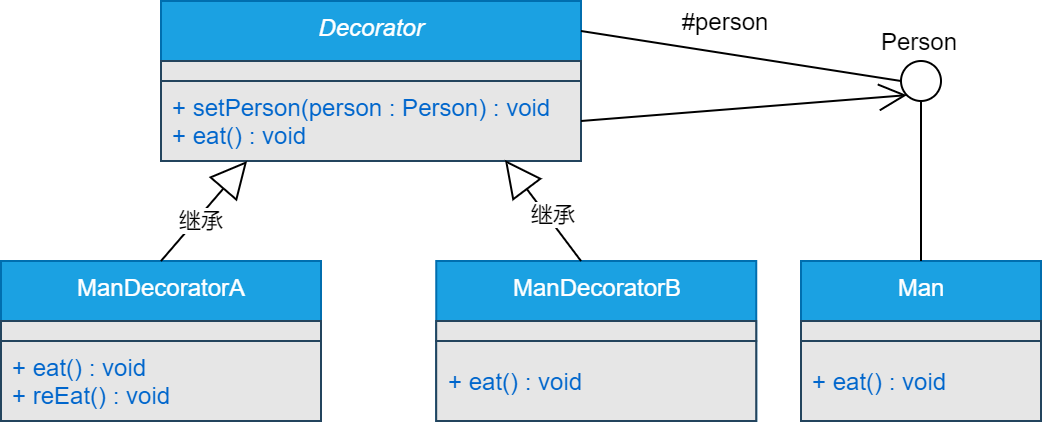

The diagram above was exported from draw.io. Its source (the exported page's mxGraphModel, read from the mxfile embedded in the PNG):
<mxGraphModel dx="1973" dy="273" grid="0" gridSize="10" guides="1" tooltips="1" connect="1" arrows="1" fold="1" page="0" pageScale="1" pageWidth="827" pageHeight="1169" background="none" math="0" shadow="0">
  <root>
    <mxCell id="WIyWlLk6GJQsqaUBKTNV-0" />
    <mxCell id="WIyWlLk6GJQsqaUBKTNV-1" parent="WIyWlLk6GJQsqaUBKTNV-0" />
    <mxCell id="e-_iswOo5SLoe-BsiNGD-6" value="Decorator" style="swimlane;fontStyle=2;align=center;verticalAlign=top;childLayout=stackLayout;horizontal=1;startSize=30;horizontalStack=0;resizeParent=1;resizeParentMax=0;resizeLast=0;collapsible=0;marginBottom=0;html=1;strokeColor=#006EAF;fillColor=#1ba1e2;fontColor=#ffffff;" parent="WIyWlLk6GJQsqaUBKTNV-1" vertex="1">
      <mxGeometry x="-340" y="460" width="210" height="60" as="geometry" />
    </mxCell>
    <mxCell id="e-_iswOo5SLoe-BsiNGD-7" value="" style="text;html=1;strokeColor=#23445d;align=left;verticalAlign=middle;spacingLeft=4;spacingRight=4;overflow=hidden;rotatable=0;points=[[0,0.5],[1,0.5]];portConstraint=eastwest;fontColor=#0066CC;fillColor=#E6E6E6;" parent="e-_iswOo5SLoe-BsiNGD-6" vertex="1">
      <mxGeometry y="30" width="210" height="30" as="geometry" />
    </mxCell>
    <mxCell id="e-_iswOo5SLoe-BsiNGD-9" value="ManDecoratorA" style="swimlane;fontStyle=0;align=center;verticalAlign=top;childLayout=stackLayout;horizontal=1;startSize=30;horizontalStack=0;resizeParent=1;resizeParentMax=0;resizeLast=0;collapsible=0;marginBottom=0;html=1;strokeColor=#006EAF;fillColor=#1ba1e2;fontColor=#ffffff;" parent="WIyWlLk6GJQsqaUBKTNV-1" vertex="1">
      <mxGeometry x="-420" y="590" width="160" height="80" as="geometry" />
    </mxCell>
    <mxCell id="e-_iswOo5SLoe-BsiNGD-10" value="" style="text;html=1;strokeColor=#23445d;align=left;verticalAlign=middle;spacingLeft=4;spacingRight=4;overflow=hidden;rotatable=0;points=[[0,0.5],[1,0.5]];portConstraint=eastwest;fontColor=#0066CC;fillColor=#E6E6E6;" parent="e-_iswOo5SLoe-BsiNGD-9" vertex="1">
      <mxGeometry y="30" width="160" height="10" as="geometry" />
    </mxCell>
    <mxCell id="e-_iswOo5SLoe-BsiNGD-11" value="+ eat() : void&lt;br&gt;+ reEat() : void" style="text;html=1;strokeColor=#23445d;fillColor=#E6E6E6;align=left;verticalAlign=middle;spacingLeft=4;spacingRight=4;overflow=hidden;rotatable=0;points=[[0,0.5],[1,0.5]];portConstraint=eastwest;fontColor=#0066CC;" parent="e-_iswOo5SLoe-BsiNGD-9" vertex="1">
      <mxGeometry y="40" width="160" height="40" as="geometry" />
    </mxCell>
    <mxCell id="e-_iswOo5SLoe-BsiNGD-8" value="+ setPerson(person : Person) : void&lt;br&gt;+ eat() : void" style="text;html=1;strokeColor=#23445d;fillColor=#E6E6E6;align=left;verticalAlign=middle;spacingLeft=4;spacingRight=4;overflow=hidden;rotatable=0;points=[[0,0.5],[1,0.5]];portConstraint=eastwest;fontColor=#0066CC;" parent="WIyWlLk6GJQsqaUBKTNV-1" vertex="1">
      <mxGeometry x="-340" y="500" width="210" height="40" as="geometry" />
    </mxCell>
    <mxCell id="uYM953P9M5gayIznKPj_-8" value="" style="endArrow=none;html=1;entryX=1;entryY=0.25;entryDx=0;entryDy=0;exitX=0;exitY=0.5;exitDx=0;exitDy=0;" parent="WIyWlLk6GJQsqaUBKTNV-1" source="uYM953P9M5gayIznKPj_-9" target="e-_iswOo5SLoe-BsiNGD-6" edge="1">
      <mxGeometry width="50" height="50" relative="1" as="geometry">
        <mxPoint x="-162.94" y="440.02" as="sourcePoint" />
        <mxPoint x="-199.99999999999994" y="440" as="targetPoint" />
      </mxGeometry>
    </mxCell>
    <mxCell id="uYM953P9M5gayIznKPj_-9" value="" style="ellipse;whiteSpace=wrap;html=1;aspect=fixed;" parent="WIyWlLk6GJQsqaUBKTNV-1" vertex="1">
      <mxGeometry x="30" y="490" width="20" height="20" as="geometry" />
    </mxCell>
    <mxCell id="uYM953P9M5gayIznKPj_-10" value="#person" style="text;html=1;strokeColor=none;fillColor=none;align=center;verticalAlign=middle;whiteSpace=wrap;rounded=0;labelBackgroundColor=#ffffff;" parent="WIyWlLk6GJQsqaUBKTNV-1" vertex="1">
      <mxGeometry x="-90.00000000000003" y="460" width="65.2" height="20" as="geometry" />
    </mxCell>
    <mxCell id="6AAqjmS9uoKJcFXO2yhH-0" value="ManDecoratorB" style="swimlane;fontStyle=0;align=center;verticalAlign=top;childLayout=stackLayout;horizontal=1;startSize=30;horizontalStack=0;resizeParent=1;resizeParentMax=0;resizeLast=0;collapsible=0;marginBottom=0;html=1;strokeColor=#006EAF;fillColor=#1ba1e2;fontColor=#ffffff;" vertex="1" parent="WIyWlLk6GJQsqaUBKTNV-1">
      <mxGeometry x="-202.40000000000003" y="590" width="160" height="80" as="geometry" />
    </mxCell>
    <mxCell id="6AAqjmS9uoKJcFXO2yhH-1" value="" style="text;html=1;strokeColor=#23445d;align=left;verticalAlign=middle;spacingLeft=4;spacingRight=4;overflow=hidden;rotatable=0;points=[[0,0.5],[1,0.5]];portConstraint=eastwest;fontColor=#0066CC;fillColor=#E6E6E6;" vertex="1" parent="6AAqjmS9uoKJcFXO2yhH-0">
      <mxGeometry y="30" width="160" height="10" as="geometry" />
    </mxCell>
    <mxCell id="6AAqjmS9uoKJcFXO2yhH-2" value="+ eat() : void" style="text;html=1;strokeColor=#23445d;fillColor=#E6E6E6;align=left;verticalAlign=middle;spacingLeft=4;spacingRight=4;overflow=hidden;rotatable=0;points=[[0,0.5],[1,0.5]];portConstraint=eastwest;fontColor=#0066CC;" vertex="1" parent="6AAqjmS9uoKJcFXO2yhH-0">
      <mxGeometry y="40" width="160" height="40" as="geometry" />
    </mxCell>
    <mxCell id="6AAqjmS9uoKJcFXO2yhH-3" value="继承" style="endArrow=block;endSize=16;endFill=0;html=1;entryX=0.205;entryY=1;entryDx=0;entryDy=0;entryPerimeter=0;exitX=0.5;exitY=0;exitDx=0;exitDy=0;" edge="1" parent="WIyWlLk6GJQsqaUBKTNV-1" source="e-_iswOo5SLoe-BsiNGD-9" target="e-_iswOo5SLoe-BsiNGD-8">
      <mxGeometry x="-0.145" y="-2" width="160" relative="1" as="geometry">
        <mxPoint x="-410" y="880" as="sourcePoint" />
        <mxPoint x="-250" y="880" as="targetPoint" />
        <mxPoint as="offset" />
      </mxGeometry>
    </mxCell>
    <mxCell id="6AAqjmS9uoKJcFXO2yhH-4" value="继承" style="endArrow=block;endSize=16;endFill=0;html=1;entryX=0.819;entryY=0.988;entryDx=0;entryDy=0;entryPerimeter=0;exitX=0.5;exitY=0;exitDx=0;exitDy=0;" edge="1" parent="WIyWlLk6GJQsqaUBKTNV-1" target="e-_iswOo5SLoe-BsiNGD-8">
      <mxGeometry x="-0.145" y="-2" width="160" relative="1" as="geometry">
        <mxPoint x="-130" y="590" as="sourcePoint" />
        <mxPoint x="-86.95000000000005" y="540" as="targetPoint" />
        <mxPoint as="offset" />
      </mxGeometry>
    </mxCell>
    <mxCell id="6AAqjmS9uoKJcFXO2yhH-5" value="" style="endArrow=open;endFill=1;endSize=12;html=1;entryX=0;entryY=1;entryDx=0;entryDy=0;" edge="1" parent="WIyWlLk6GJQsqaUBKTNV-1" target="uYM953P9M5gayIznKPj_-9">
      <mxGeometry width="160" relative="1" as="geometry">
        <mxPoint x="-130" y="520" as="sourcePoint" />
        <mxPoint x="30" y="520" as="targetPoint" />
      </mxGeometry>
    </mxCell>
    <mxCell id="6AAqjmS9uoKJcFXO2yhH-6" value="Man" style="swimlane;fontStyle=0;align=center;verticalAlign=top;childLayout=stackLayout;horizontal=1;startSize=30;horizontalStack=0;resizeParent=1;resizeParentMax=0;resizeLast=0;collapsible=0;marginBottom=0;html=1;strokeColor=#006EAF;fillColor=#1ba1e2;fontColor=#ffffff;" vertex="1" parent="WIyWlLk6GJQsqaUBKTNV-1">
      <mxGeometry x="-20.00000000000004" y="590" width="120" height="80" as="geometry" />
    </mxCell>
    <mxCell id="6AAqjmS9uoKJcFXO2yhH-7" value="" style="text;html=1;strokeColor=#23445d;align=left;verticalAlign=middle;spacingLeft=4;spacingRight=4;overflow=hidden;rotatable=0;points=[[0,0.5],[1,0.5]];portConstraint=eastwest;fontColor=#0066CC;fillColor=#E6E6E6;" vertex="1" parent="6AAqjmS9uoKJcFXO2yhH-6">
      <mxGeometry y="30" width="120" height="10" as="geometry" />
    </mxCell>
    <mxCell id="6AAqjmS9uoKJcFXO2yhH-8" value="+ eat() : void" style="text;html=1;strokeColor=#23445d;fillColor=#E6E6E6;align=left;verticalAlign=middle;spacingLeft=4;spacingRight=4;overflow=hidden;rotatable=0;points=[[0,0.5],[1,0.5]];portConstraint=eastwest;fontColor=#0066CC;" vertex="1" parent="6AAqjmS9uoKJcFXO2yhH-6">
      <mxGeometry y="40" width="120" height="40" as="geometry" />
    </mxCell>
    <mxCell id="6AAqjmS9uoKJcFXO2yhH-9" value="" style="endArrow=none;html=1;entryX=0.5;entryY=1;entryDx=0;entryDy=0;" edge="1" parent="WIyWlLk6GJQsqaUBKTNV-1" source="6AAqjmS9uoKJcFXO2yhH-6" target="uYM953P9M5gayIznKPj_-9">
      <mxGeometry width="50" height="50" relative="1" as="geometry">
        <mxPoint x="190" y="660" as="sourcePoint" />
        <mxPoint x="240" y="610" as="targetPoint" />
      </mxGeometry>
    </mxCell>
    <mxCell id="6AAqjmS9uoKJcFXO2yhH-10" value="Person" style="text;html=1;strokeColor=none;fillColor=none;align=center;verticalAlign=middle;whiteSpace=wrap;rounded=0;labelBackgroundColor=#ffffff;" vertex="1" parent="WIyWlLk6GJQsqaUBKTNV-1">
      <mxGeometry x="7.399999999999977" y="470" width="65.2" height="20" as="geometry" />
    </mxCell>
  </root>
</mxGraphModel>